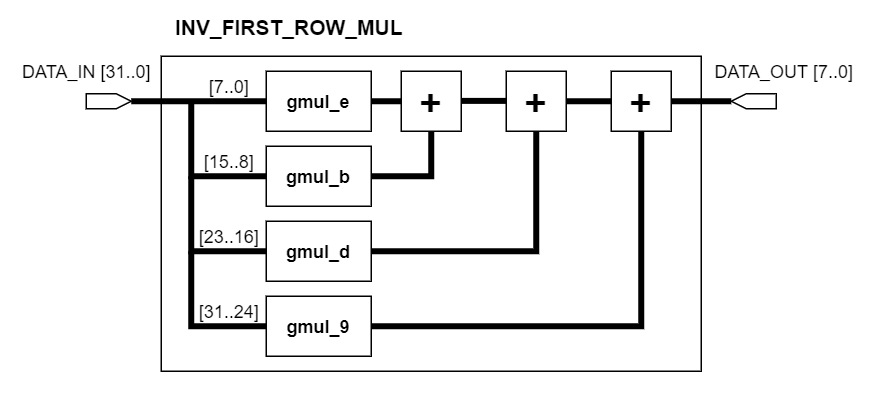

The diagram above was exported from draw.io. Its source (the exported page's mxGraphModel, read from the mxfile embedded in the PNG):
<mxGraphModel dx="599" dy="332" grid="1" gridSize="10" guides="1" tooltips="1" connect="1" arrows="1" fold="1" page="1" pageScale="1" pageWidth="100000" pageHeight="100000" math="0" shadow="0">
  <root>
    <mxCell id="rn3vsIicA8LbL_tmoNTT-0" />
    <mxCell id="rn3vsIicA8LbL_tmoNTT-1" parent="rn3vsIicA8LbL_tmoNTT-0" />
    <mxCell id="e_UtnciYmG7woKjv1ICu-0" value="" style="rounded=0;whiteSpace=wrap;html=1;fillColor=none;" vertex="1" parent="rn3vsIicA8LbL_tmoNTT-1">
      <mxGeometry x="720" y="300" width="360" height="210" as="geometry" />
    </mxCell>
    <mxCell id="e_UtnciYmG7woKjv1ICu-1" value="&lt;b&gt;gmul_e&lt;/b&gt;" style="rounded=0;whiteSpace=wrap;html=1;" vertex="1" parent="rn3vsIicA8LbL_tmoNTT-1">
      <mxGeometry x="790" y="310" width="70" height="40" as="geometry" />
    </mxCell>
    <mxCell id="e_UtnciYmG7woKjv1ICu-2" value="&lt;b&gt;&lt;font style=&quot;font-size: 25px&quot;&gt;+&lt;/font&gt;&lt;/b&gt;" style="rounded=0;whiteSpace=wrap;html=1;" vertex="1" parent="rn3vsIicA8LbL_tmoNTT-1">
      <mxGeometry x="880" y="310" width="40" height="40" as="geometry" />
    </mxCell>
    <mxCell id="e_UtnciYmG7woKjv1ICu-3" value="" style="endArrow=none;html=1;exitX=1;exitY=0.5;exitDx=0;exitDy=0;entryX=0;entryY=0.5;entryDx=0;entryDy=0;strokeWidth=4;" edge="1" parent="rn3vsIicA8LbL_tmoNTT-1" source="e_UtnciYmG7woKjv1ICu-1" target="e_UtnciYmG7woKjv1ICu-2">
      <mxGeometry width="50" height="50" relative="1" as="geometry">
        <mxPoint x="890" y="340" as="sourcePoint" />
        <mxPoint x="940" y="290" as="targetPoint" />
      </mxGeometry>
    </mxCell>
    <mxCell id="e_UtnciYmG7woKjv1ICu-4" value="" style="shape=mxgraph.arrows2.arrow;verticalLabelPosition=bottom;shadow=0;dashed=0;align=center;html=1;verticalAlign=top;strokeWidth=1;dy=0;dx=10;notch=0;" vertex="1" parent="rn3vsIicA8LbL_tmoNTT-1">
      <mxGeometry x="670" y="325" width="30" height="10" as="geometry" />
    </mxCell>
    <mxCell id="e_UtnciYmG7woKjv1ICu-5" value="" style="shape=mxgraph.arrows2.arrow;verticalLabelPosition=bottom;shadow=0;dashed=0;align=center;html=1;verticalAlign=top;strokeWidth=1;dy=0;dx=10;notch=0;flipH=1;" vertex="1" parent="rn3vsIicA8LbL_tmoNTT-1">
      <mxGeometry x="1100" y="325" width="30" height="10" as="geometry" />
    </mxCell>
    <mxCell id="e_UtnciYmG7woKjv1ICu-6" value="" style="endArrow=none;html=1;strokeWidth=4;exitX=1;exitY=0.5;exitDx=0;exitDy=0;exitPerimeter=0;entryX=0;entryY=0.5;entryDx=0;entryDy=0;" edge="1" parent="rn3vsIicA8LbL_tmoNTT-1" source="e_UtnciYmG7woKjv1ICu-4" target="e_UtnciYmG7woKjv1ICu-1">
      <mxGeometry width="50" height="50" relative="1" as="geometry">
        <mxPoint x="800" y="330" as="sourcePoint" />
        <mxPoint x="850" y="280" as="targetPoint" />
      </mxGeometry>
    </mxCell>
    <mxCell id="e_UtnciYmG7woKjv1ICu-7" value="&lt;b&gt;&lt;font style=&quot;font-size: 14px&quot;&gt;INV_FIRST_ROW_MUL&lt;/font&gt;&lt;/b&gt;" style="text;html=1;align=center;verticalAlign=middle;resizable=0;points=[];autosize=1;strokeColor=none;" vertex="1" parent="rn3vsIicA8LbL_tmoNTT-1">
      <mxGeometry x="720" y="270" width="170" height="20" as="geometry" />
    </mxCell>
    <mxCell id="e_UtnciYmG7woKjv1ICu-8" value="DATA_OUT [7..0]" style="text;html=1;align=center;verticalAlign=middle;resizable=0;points=[];autosize=1;strokeColor=none;" vertex="1" parent="rn3vsIicA8LbL_tmoNTT-1">
      <mxGeometry x="1080" y="300" width="110" height="20" as="geometry" />
    </mxCell>
    <mxCell id="e_UtnciYmG7woKjv1ICu-9" value="" style="endArrow=none;html=1;strokeWidth=4;entryX=0;entryY=0.5;entryDx=0;entryDy=0;rounded=0;" edge="1" parent="rn3vsIicA8LbL_tmoNTT-1" target="e_UtnciYmG7woKjv1ICu-10">
      <mxGeometry width="50" height="50" relative="1" as="geometry">
        <mxPoint x="740" y="330" as="sourcePoint" />
        <mxPoint x="840" y="290" as="targetPoint" />
        <Array as="points">
          <mxPoint x="740" y="380" />
        </Array>
      </mxGeometry>
    </mxCell>
    <mxCell id="e_UtnciYmG7woKjv1ICu-10" value="&lt;b&gt;gmul_b&lt;/b&gt;" style="rounded=0;whiteSpace=wrap;html=1;" vertex="1" parent="rn3vsIicA8LbL_tmoNTT-1">
      <mxGeometry x="790" y="360" width="70" height="40" as="geometry" />
    </mxCell>
    <mxCell id="e_UtnciYmG7woKjv1ICu-11" value="" style="endArrow=none;html=1;strokeWidth=4;exitX=1;exitY=0.5;exitDx=0;exitDy=0;rounded=0;" edge="1" parent="rn3vsIicA8LbL_tmoNTT-1" source="e_UtnciYmG7woKjv1ICu-10">
      <mxGeometry width="50" height="50" relative="1" as="geometry">
        <mxPoint x="850" y="400" as="sourcePoint" />
        <mxPoint x="900" y="350" as="targetPoint" />
        <Array as="points">
          <mxPoint x="900" y="380" />
        </Array>
      </mxGeometry>
    </mxCell>
    <mxCell id="e_UtnciYmG7woKjv1ICu-12" value="&lt;b&gt;gmul_d&lt;/b&gt;" style="rounded=0;whiteSpace=wrap;html=1;" vertex="1" parent="rn3vsIicA8LbL_tmoNTT-1">
      <mxGeometry x="790" y="410" width="70" height="40" as="geometry" />
    </mxCell>
    <mxCell id="e_UtnciYmG7woKjv1ICu-13" value="&lt;b&gt;&lt;font style=&quot;font-size: 25px&quot;&gt;+&lt;/font&gt;&lt;/b&gt;" style="rounded=0;whiteSpace=wrap;html=1;" vertex="1" parent="rn3vsIicA8LbL_tmoNTT-1">
      <mxGeometry x="950" y="310" width="40" height="40" as="geometry" />
    </mxCell>
    <mxCell id="e_UtnciYmG7woKjv1ICu-14" value="" style="endArrow=none;html=1;exitX=1;exitY=0.5;exitDx=0;exitDy=0;entryX=0;entryY=0.5;entryDx=0;entryDy=0;strokeWidth=4;" edge="1" parent="rn3vsIicA8LbL_tmoNTT-1">
      <mxGeometry width="50" height="50" relative="1" as="geometry">
        <mxPoint x="920" y="329.76" as="sourcePoint" />
        <mxPoint x="950" y="329.76" as="targetPoint" />
      </mxGeometry>
    </mxCell>
    <mxCell id="e_UtnciYmG7woKjv1ICu-15" value="" style="endArrow=none;html=1;strokeWidth=4;exitX=1;exitY=0.5;exitDx=0;exitDy=0;entryX=0.5;entryY=1;entryDx=0;entryDy=0;rounded=0;" edge="1" parent="rn3vsIicA8LbL_tmoNTT-1" source="e_UtnciYmG7woKjv1ICu-12" target="e_UtnciYmG7woKjv1ICu-13">
      <mxGeometry width="50" height="50" relative="1" as="geometry">
        <mxPoint x="860" y="410" as="sourcePoint" />
        <mxPoint x="910" y="360" as="targetPoint" />
        <Array as="points">
          <mxPoint x="970" y="430" />
        </Array>
      </mxGeometry>
    </mxCell>
    <mxCell id="e_UtnciYmG7woKjv1ICu-16" value="" style="endArrow=none;html=1;strokeWidth=4;exitX=0;exitY=0.5;exitDx=0;exitDy=0;rounded=0;" edge="1" parent="rn3vsIicA8LbL_tmoNTT-1" source="e_UtnciYmG7woKjv1ICu-12">
      <mxGeometry width="50" height="50" relative="1" as="geometry">
        <mxPoint x="860" y="410" as="sourcePoint" />
        <mxPoint x="740" y="380" as="targetPoint" />
        <Array as="points">
          <mxPoint x="740" y="430" />
        </Array>
      </mxGeometry>
    </mxCell>
    <mxCell id="e_UtnciYmG7woKjv1ICu-17" value="" style="endArrow=none;html=1;strokeWidth=4;entryX=1;entryY=0.5;entryDx=0;entryDy=0;entryPerimeter=0;exitX=1;exitY=0.5;exitDx=0;exitDy=0;" edge="1" parent="rn3vsIicA8LbL_tmoNTT-1" source="e_UtnciYmG7woKjv1ICu-13" target="e_UtnciYmG7woKjv1ICu-5">
      <mxGeometry width="50" height="50" relative="1" as="geometry">
        <mxPoint x="920" y="400" as="sourcePoint" />
        <mxPoint x="970" y="350" as="targetPoint" />
      </mxGeometry>
    </mxCell>
    <mxCell id="e_UtnciYmG7woKjv1ICu-18" value="DATA_IN [31..0]" style="text;html=1;align=center;verticalAlign=middle;resizable=0;points=[];autosize=1;strokeColor=none;" vertex="1" parent="rn3vsIicA8LbL_tmoNTT-1">
      <mxGeometry x="620" y="300" width="100" height="20" as="geometry" />
    </mxCell>
    <mxCell id="e_UtnciYmG7woKjv1ICu-19" value="&lt;b&gt;gmul_9&lt;/b&gt;" style="rounded=0;whiteSpace=wrap;html=1;" vertex="1" parent="rn3vsIicA8LbL_tmoNTT-1">
      <mxGeometry x="790" y="460" width="70" height="40" as="geometry" />
    </mxCell>
    <mxCell id="e_UtnciYmG7woKjv1ICu-20" value="&lt;b&gt;&lt;font style=&quot;font-size: 25px&quot;&gt;+&lt;/font&gt;&lt;/b&gt;" style="rounded=0;whiteSpace=wrap;html=1;" vertex="1" parent="rn3vsIicA8LbL_tmoNTT-1">
      <mxGeometry x="1020" y="310" width="40" height="40" as="geometry" />
    </mxCell>
    <mxCell id="e_UtnciYmG7woKjv1ICu-21" value="" style="endArrow=none;html=1;strokeWidth=4;entryX=0.5;entryY=1;entryDx=0;entryDy=0;exitX=1;exitY=0.5;exitDx=0;exitDy=0;rounded=0;" edge="1" parent="rn3vsIicA8LbL_tmoNTT-1" source="e_UtnciYmG7woKjv1ICu-19" target="e_UtnciYmG7woKjv1ICu-20">
      <mxGeometry width="50" height="50" relative="1" as="geometry">
        <mxPoint x="870" y="420" as="sourcePoint" />
        <mxPoint x="920" y="370" as="targetPoint" />
        <Array as="points">
          <mxPoint x="1040" y="480" />
        </Array>
      </mxGeometry>
    </mxCell>
    <mxCell id="e_UtnciYmG7woKjv1ICu-22" value="" style="endArrow=none;html=1;strokeWidth=4;exitX=0;exitY=0.5;exitDx=0;exitDy=0;rounded=0;" edge="1" parent="rn3vsIicA8LbL_tmoNTT-1" source="e_UtnciYmG7woKjv1ICu-19">
      <mxGeometry width="50" height="50" relative="1" as="geometry">
        <mxPoint x="780" y="480" as="sourcePoint" />
        <mxPoint x="740" y="430" as="targetPoint" />
        <Array as="points">
          <mxPoint x="740" y="480" />
        </Array>
      </mxGeometry>
    </mxCell>
    <mxCell id="e_UtnciYmG7woKjv1ICu-23" value="[7..0]" style="text;html=1;align=center;verticalAlign=middle;resizable=0;points=[];autosize=1;strokeColor=none;" vertex="1" parent="rn3vsIicA8LbL_tmoNTT-1">
      <mxGeometry x="745" y="310" width="40" height="20" as="geometry" />
    </mxCell>
    <mxCell id="e_UtnciYmG7woKjv1ICu-24" value="[15..8]" style="text;html=1;align=center;verticalAlign=middle;resizable=0;points=[];autosize=1;strokeColor=none;" vertex="1" parent="rn3vsIicA8LbL_tmoNTT-1">
      <mxGeometry x="740" y="360" width="50" height="20" as="geometry" />
    </mxCell>
    <mxCell id="e_UtnciYmG7woKjv1ICu-25" value="[23..16]" style="text;html=1;align=center;verticalAlign=middle;resizable=0;points=[];autosize=1;strokeColor=none;" vertex="1" parent="rn3vsIicA8LbL_tmoNTT-1">
      <mxGeometry x="735" y="410" width="60" height="20" as="geometry" />
    </mxCell>
    <mxCell id="e_UtnciYmG7woKjv1ICu-26" value="[31..24]" style="text;html=1;align=center;verticalAlign=middle;resizable=0;points=[];autosize=1;strokeColor=none;" vertex="1" parent="rn3vsIicA8LbL_tmoNTT-1">
      <mxGeometry x="735" y="460" width="60" height="20" as="geometry" />
    </mxCell>
  </root>
</mxGraphModel>